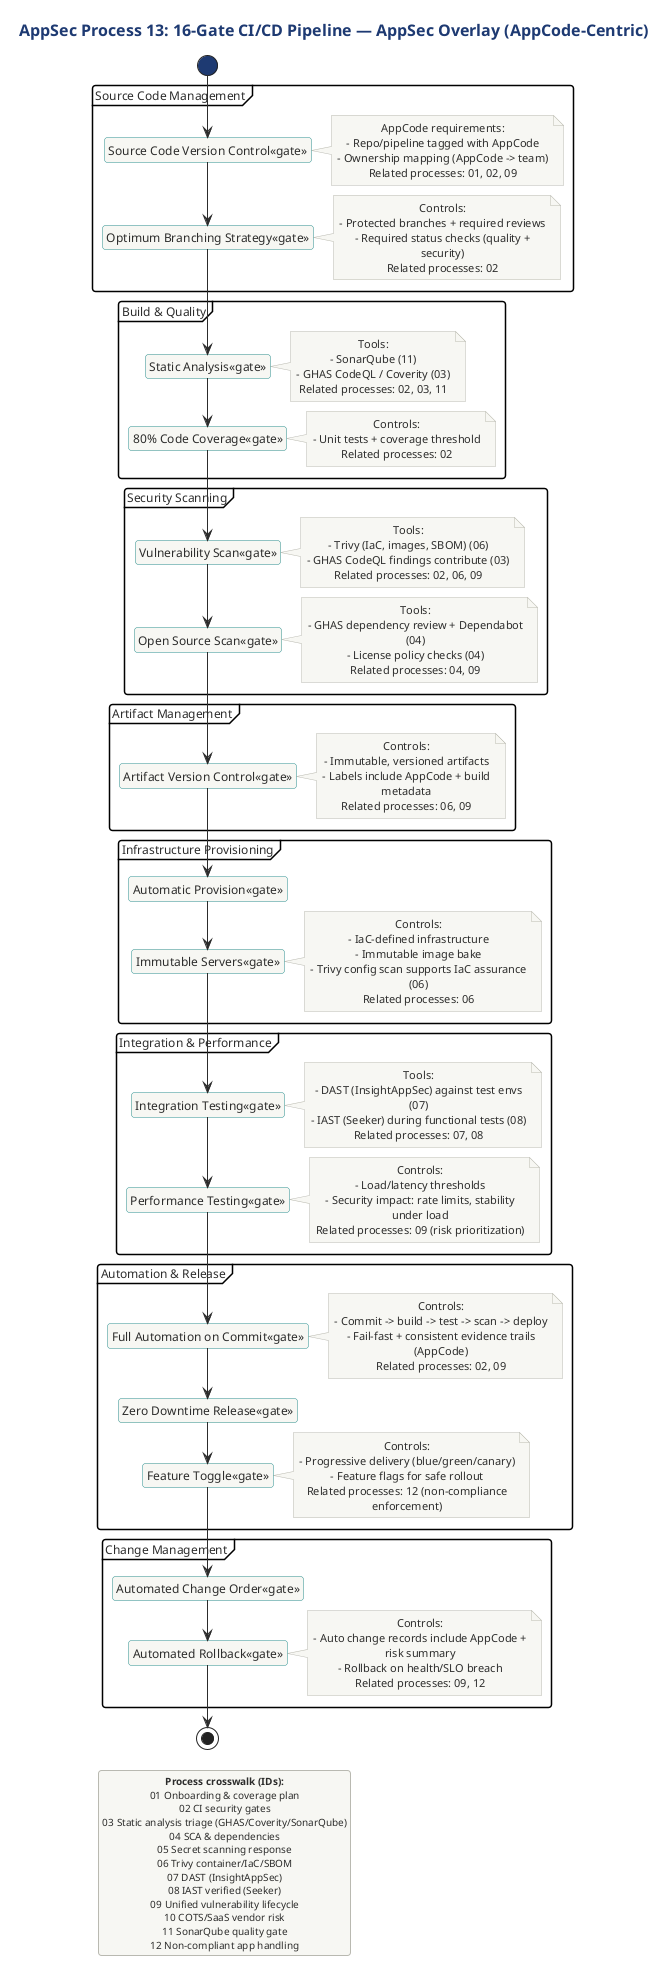

The diagram above was rendered by PlantUML. Its source (embedded in the PNG):
@startuml
!include ../../../../../tooling/styles/plantuml/behavioral/activity-diagram-style.iuml
!include ../../../../../tooling/styles/plantuml/behavioral/activity-diagram-style.iuml

title AppSec Process 13: 16-Gate CI/CD Pipeline — AppSec Overlay (AppCode-Centric)

' Purpose: Show where each AppSec process/tool fits within the 16-gate CI/CD pipeline.
'          Gate names align to the "CI/CD Pipeline with 16 Gates" reference.

start

partition "Source Code Management" {
  :Source Code Version Control<<gate>>;
  note right
  AppCode requirements:
  - Repo/pipeline tagged with AppCode
  - Ownership mapping (AppCode -> team)
  Related processes: 01, 02, 09
  end note

  :Optimum Branching Strategy<<gate>>;
  note right
  Controls:
  - Protected branches + required reviews
  - Required status checks (quality + security)
  Related processes: 02
  end note
}

partition "Build & Quality" {
  :Static Analysis<<gate>>;
  note right
  Tools:
  - SonarQube (11)
  - GHAS CodeQL / Coverity (03)
  Related processes: 02, 03, 11
  end note

  :80% Code Coverage<<gate>>;
  note right
  Controls:
  - Unit tests + coverage threshold
  Related processes: 02
  end note
}

partition "Security Scanning" {
  :Vulnerability Scan<<gate>>;
  note right
  Tools:
  - Trivy (IaC, images, SBOM) (06)
  - GHAS CodeQL findings contribute (03)
  Related processes: 02, 06, 09
  end note

  :Open Source Scan<<gate>>;
  note right
  Tools:
  - GHAS dependency review + Dependabot (04)
  - License policy checks (04)
  Related processes: 04, 09
  end note
}

partition "Artifact Management" {
  :Artifact Version Control<<gate>>;
  note right
  Controls:
  - Immutable, versioned artifacts
  - Labels include AppCode + build metadata
  Related processes: 06, 09
  end note
}

partition "Infrastructure Provisioning" {
  :Automatic Provision<<gate>>;
  :Immutable Servers<<gate>>;
  note right
  Controls:
  - IaC-defined infrastructure
  - Immutable image bake
  - Trivy config scan supports IaC assurance (06)
  Related processes: 06
  end note
}

partition "Integration & Performance" {
  :Integration Testing<<gate>>;
  note right
  Tools:
  - DAST (InsightAppSec) against test envs (07)
  - IAST (Seeker) during functional tests (08)
  Related processes: 07, 08
  end note

  :Performance Testing<<gate>>;
  note right
  Controls:
  - Load/latency thresholds
  - Security impact: rate limits, stability under load
  Related processes: 09 (risk prioritization)
  end note
}

partition "Automation & Release" {
  :Full Automation on Commit<<gate>>;
  note right
  Controls:
  - Commit -> build -> test -> scan -> deploy
  - Fail-fast + consistent evidence trails (AppCode)
  Related processes: 02, 09
  end note

  :Zero Downtime Release<<gate>>;
  :Feature Toggle<<gate>>;
  note right
  Controls:
  - Progressive delivery (blue/green/canary)
  - Feature flags for safe rollout
  Related processes: 12 (non-compliance enforcement)
  end note
}

partition "Change Management" {
  :Automated Change Order<<gate>>;
  :Automated Rollback<<gate>>;
  note right
  Controls:
  - Auto change records include AppCode + risk summary
  - Rollback on health/SLO breach
  Related processes: 09, 12
  end note
}

stop

legend left
**Process crosswalk (IDs):**
01 Onboarding & coverage plan
02 CI security gates
03 Static analysis triage (GHAS/Coverity/SonarQube)
04 SCA & dependencies
05 Secret scanning response
06 Trivy container/IaC/SBOM
07 DAST (InsightAppSec)
08 IAST verified (Seeker)
09 Unified vulnerability lifecycle
10 COTS/SaaS vendor risk
11 SonarQube quality gate
12 Non-compliant app handling
endlegend
@enduml